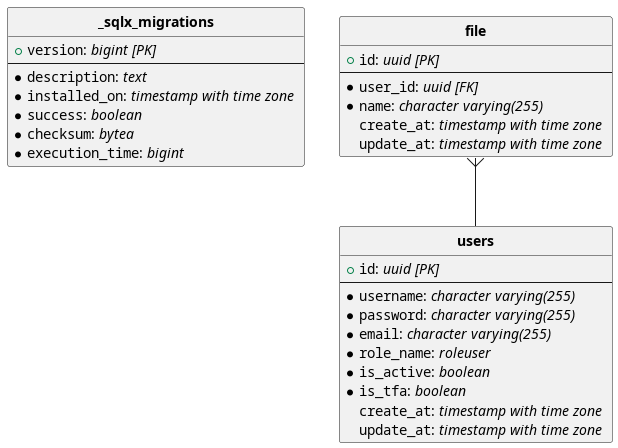

The diagram above was rendered by PlantUML. Its source (embedded in the PNG):
@startuml
hide circle
skinparam linetype ortho

entity "**_sqlx_migrations**" {
  + ""version"": //bigint [PK]//
  --
  *""description"": //text //
  *""installed_on"": //timestamp with time zone //
  *""success"": //boolean //
  *""checksum"": //bytea //
  *""execution_time"": //bigint //
}

entity "**file**" {
  + ""id"": //uuid [PK]//
  --
  *""user_id"": //uuid [FK]//
  *""name"": //character varying(255) //
  ""create_at"": //timestamp with time zone //
  ""update_at"": //timestamp with time zone //
}

entity "**users**" {
  + ""id"": //uuid [PK]//
  --
  *""username"": //character varying(255) //
  *""password"": //character varying(255) //
  *""email"": //character varying(255) //
  *""role_name"": //roleuser //
  *""is_active"": //boolean //
  *""is_tfa"": //boolean //
  ""create_at"": //timestamp with time zone //
  ""update_at"": //timestamp with time zone //
}

"**file**"   }--  "**users**"
@enduml